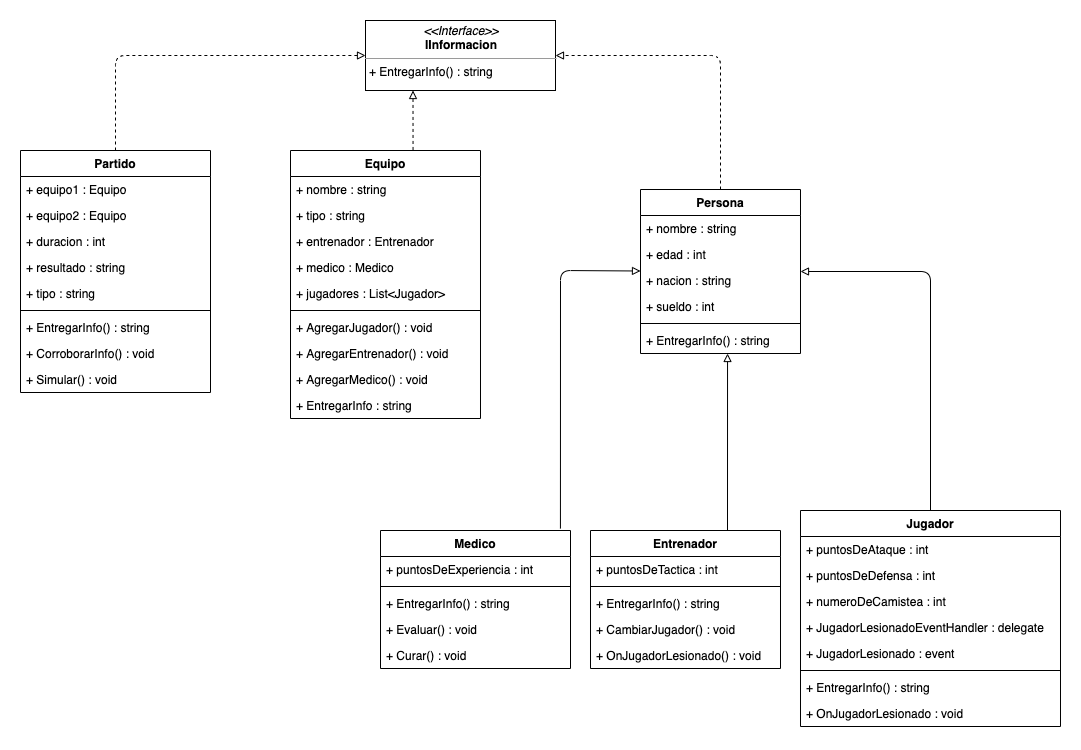

The diagram above was exported from draw.io. Its source (the exported page's mxGraphModel, read from the mxfile embedded in the PNG):
<mxGraphModel dx="1186" dy="875" grid="1" gridSize="10" guides="1" tooltips="1" connect="1" arrows="1" fold="1" page="1" pageScale="1" pageWidth="1169" pageHeight="827" math="0" shadow="0">
  <root>
    <mxCell id="0" />
    <mxCell id="1" parent="0" />
    <mxCell id="MwpT9HnOb7HatW0eFBbo-1" value="&lt;p style=&quot;margin: 0px ; margin-top: 4px ; text-align: center&quot;&gt;&lt;i&gt;&amp;lt;&amp;lt;Interface&amp;gt;&amp;gt;&lt;/i&gt;&lt;br&gt;&lt;b&gt;IInformacion&lt;/b&gt;&lt;/p&gt;&lt;hr size=&quot;1&quot;&gt;&lt;p style=&quot;margin: 0px ; margin-left: 4px&quot;&gt;+ EntregarInfo() : string&lt;br&gt;&lt;/p&gt;" style="verticalAlign=top;align=left;overflow=fill;fontSize=12;fontFamily=Helvetica;html=1;" vertex="1" parent="1">
      <mxGeometry x="395" y="30" width="190" height="70" as="geometry" />
    </mxCell>
    <mxCell id="MwpT9HnOb7HatW0eFBbo-35" value="Medico" style="swimlane;fontStyle=1;align=center;verticalAlign=top;childLayout=stackLayout;horizontal=1;startSize=26;horizontalStack=0;resizeParent=1;resizeParentMax=0;resizeLast=0;collapsible=1;marginBottom=0;" vertex="1" parent="1">
      <mxGeometry x="410" y="540" width="190" height="138" as="geometry" />
    </mxCell>
    <mxCell id="MwpT9HnOb7HatW0eFBbo-36" value="+ puntosDeExperiencia : int" style="text;strokeColor=none;fillColor=none;align=left;verticalAlign=top;spacingLeft=4;spacingRight=4;overflow=hidden;rotatable=0;points=[[0,0.5],[1,0.5]];portConstraint=eastwest;" vertex="1" parent="MwpT9HnOb7HatW0eFBbo-35">
      <mxGeometry y="26" width="190" height="26" as="geometry" />
    </mxCell>
    <mxCell id="MwpT9HnOb7HatW0eFBbo-37" value="" style="line;strokeWidth=1;fillColor=none;align=left;verticalAlign=middle;spacingTop=-1;spacingLeft=3;spacingRight=3;rotatable=0;labelPosition=right;points=[];portConstraint=eastwest;" vertex="1" parent="MwpT9HnOb7HatW0eFBbo-35">
      <mxGeometry y="52" width="190" height="8" as="geometry" />
    </mxCell>
    <mxCell id="MwpT9HnOb7HatW0eFBbo-38" value="+ EntregarInfo() : string" style="text;strokeColor=none;fillColor=none;align=left;verticalAlign=top;spacingLeft=4;spacingRight=4;overflow=hidden;rotatable=0;points=[[0,0.5],[1,0.5]];portConstraint=eastwest;" vertex="1" parent="MwpT9HnOb7HatW0eFBbo-35">
      <mxGeometry y="60" width="190" height="26" as="geometry" />
    </mxCell>
    <mxCell id="MwpT9HnOb7HatW0eFBbo-39" value="+ Evaluar() : void" style="text;strokeColor=none;fillColor=none;align=left;verticalAlign=top;spacingLeft=4;spacingRight=4;overflow=hidden;rotatable=0;points=[[0,0.5],[1,0.5]];portConstraint=eastwest;" vertex="1" parent="MwpT9HnOb7HatW0eFBbo-35">
      <mxGeometry y="86" width="190" height="26" as="geometry" />
    </mxCell>
    <mxCell id="MwpT9HnOb7HatW0eFBbo-40" value="+ Curar() : void" style="text;strokeColor=none;fillColor=none;align=left;verticalAlign=top;spacingLeft=4;spacingRight=4;overflow=hidden;rotatable=0;points=[[0,0.5],[1,0.5]];portConstraint=eastwest;" vertex="1" parent="MwpT9HnOb7HatW0eFBbo-35">
      <mxGeometry y="112" width="190" height="26" as="geometry" />
    </mxCell>
    <mxCell id="MwpT9HnOb7HatW0eFBbo-29" value="Entrenador" style="swimlane;fontStyle=1;align=center;verticalAlign=top;childLayout=stackLayout;horizontal=1;startSize=26;horizontalStack=0;resizeParent=1;resizeParentMax=0;resizeLast=0;collapsible=1;marginBottom=0;" vertex="1" parent="1">
      <mxGeometry x="620" y="540" width="190" height="138" as="geometry" />
    </mxCell>
    <mxCell id="MwpT9HnOb7HatW0eFBbo-30" value="+ puntosDeTactica : int" style="text;strokeColor=none;fillColor=none;align=left;verticalAlign=top;spacingLeft=4;spacingRight=4;overflow=hidden;rotatable=0;points=[[0,0.5],[1,0.5]];portConstraint=eastwest;" vertex="1" parent="MwpT9HnOb7HatW0eFBbo-29">
      <mxGeometry y="26" width="190" height="26" as="geometry" />
    </mxCell>
    <mxCell id="MwpT9HnOb7HatW0eFBbo-31" value="" style="line;strokeWidth=1;fillColor=none;align=left;verticalAlign=middle;spacingTop=-1;spacingLeft=3;spacingRight=3;rotatable=0;labelPosition=right;points=[];portConstraint=eastwest;" vertex="1" parent="MwpT9HnOb7HatW0eFBbo-29">
      <mxGeometry y="52" width="190" height="8" as="geometry" />
    </mxCell>
    <mxCell id="MwpT9HnOb7HatW0eFBbo-32" value="+ EntregarInfo() : string" style="text;strokeColor=none;fillColor=none;align=left;verticalAlign=top;spacingLeft=4;spacingRight=4;overflow=hidden;rotatable=0;points=[[0,0.5],[1,0.5]];portConstraint=eastwest;" vertex="1" parent="MwpT9HnOb7HatW0eFBbo-29">
      <mxGeometry y="60" width="190" height="26" as="geometry" />
    </mxCell>
    <mxCell id="MwpT9HnOb7HatW0eFBbo-33" value="+ CambiarJugador() : void" style="text;strokeColor=none;fillColor=none;align=left;verticalAlign=top;spacingLeft=4;spacingRight=4;overflow=hidden;rotatable=0;points=[[0,0.5],[1,0.5]];portConstraint=eastwest;" vertex="1" parent="MwpT9HnOb7HatW0eFBbo-29">
      <mxGeometry y="86" width="190" height="26" as="geometry" />
    </mxCell>
    <mxCell id="MwpT9HnOb7HatW0eFBbo-34" value="+ OnJugadorLesionado() : void" style="text;strokeColor=none;fillColor=none;align=left;verticalAlign=top;spacingLeft=4;spacingRight=4;overflow=hidden;rotatable=0;points=[[0,0.5],[1,0.5]];portConstraint=eastwest;" vertex="1" parent="MwpT9HnOb7HatW0eFBbo-29">
      <mxGeometry y="112" width="190" height="26" as="geometry" />
    </mxCell>
    <mxCell id="MwpT9HnOb7HatW0eFBbo-20" value="Jugador" style="swimlane;fontStyle=1;align=center;verticalAlign=top;childLayout=stackLayout;horizontal=1;startSize=26;horizontalStack=0;resizeParent=1;resizeParentMax=0;resizeLast=0;collapsible=1;marginBottom=0;" vertex="1" parent="1">
      <mxGeometry x="830" y="520" width="260" height="216" as="geometry" />
    </mxCell>
    <mxCell id="MwpT9HnOb7HatW0eFBbo-21" value="+ puntosDeAtaque : int" style="text;strokeColor=none;fillColor=none;align=left;verticalAlign=top;spacingLeft=4;spacingRight=4;overflow=hidden;rotatable=0;points=[[0,0.5],[1,0.5]];portConstraint=eastwest;" vertex="1" parent="MwpT9HnOb7HatW0eFBbo-20">
      <mxGeometry y="26" width="260" height="26" as="geometry" />
    </mxCell>
    <mxCell id="MwpT9HnOb7HatW0eFBbo-24" value="+ puntosDeDefensa : int" style="text;strokeColor=none;fillColor=none;align=left;verticalAlign=top;spacingLeft=4;spacingRight=4;overflow=hidden;rotatable=0;points=[[0,0.5],[1,0.5]];portConstraint=eastwest;" vertex="1" parent="MwpT9HnOb7HatW0eFBbo-20">
      <mxGeometry y="52" width="260" height="26" as="geometry" />
    </mxCell>
    <mxCell id="MwpT9HnOb7HatW0eFBbo-25" value="+ numeroDeCamistea : int" style="text;strokeColor=none;fillColor=none;align=left;verticalAlign=top;spacingLeft=4;spacingRight=4;overflow=hidden;rotatable=0;points=[[0,0.5],[1,0.5]];portConstraint=eastwest;" vertex="1" parent="MwpT9HnOb7HatW0eFBbo-20">
      <mxGeometry y="78" width="260" height="26" as="geometry" />
    </mxCell>
    <mxCell id="MwpT9HnOb7HatW0eFBbo-26" value="+ JugadorLesionadoEventHandler : delegate" style="text;strokeColor=none;fillColor=none;align=left;verticalAlign=top;spacingLeft=4;spacingRight=4;overflow=hidden;rotatable=0;points=[[0,0.5],[1,0.5]];portConstraint=eastwest;" vertex="1" parent="MwpT9HnOb7HatW0eFBbo-20">
      <mxGeometry y="104" width="260" height="26" as="geometry" />
    </mxCell>
    <mxCell id="MwpT9HnOb7HatW0eFBbo-27" value="+ JugadorLesionado : event" style="text;strokeColor=none;fillColor=none;align=left;verticalAlign=top;spacingLeft=4;spacingRight=4;overflow=hidden;rotatable=0;points=[[0,0.5],[1,0.5]];portConstraint=eastwest;" vertex="1" parent="MwpT9HnOb7HatW0eFBbo-20">
      <mxGeometry y="130" width="260" height="26" as="geometry" />
    </mxCell>
    <mxCell id="MwpT9HnOb7HatW0eFBbo-22" value="" style="line;strokeWidth=1;fillColor=none;align=left;verticalAlign=middle;spacingTop=-1;spacingLeft=3;spacingRight=3;rotatable=0;labelPosition=right;points=[];portConstraint=eastwest;" vertex="1" parent="MwpT9HnOb7HatW0eFBbo-20">
      <mxGeometry y="156" width="260" height="8" as="geometry" />
    </mxCell>
    <mxCell id="MwpT9HnOb7HatW0eFBbo-23" value="+ EntregarInfo() : string" style="text;strokeColor=none;fillColor=none;align=left;verticalAlign=top;spacingLeft=4;spacingRight=4;overflow=hidden;rotatable=0;points=[[0,0.5],[1,0.5]];portConstraint=eastwest;" vertex="1" parent="MwpT9HnOb7HatW0eFBbo-20">
      <mxGeometry y="164" width="260" height="26" as="geometry" />
    </mxCell>
    <mxCell id="MwpT9HnOb7HatW0eFBbo-28" value="+ OnJugadorLesionado : void" style="text;strokeColor=none;fillColor=none;align=left;verticalAlign=top;spacingLeft=4;spacingRight=4;overflow=hidden;rotatable=0;points=[[0,0.5],[1,0.5]];portConstraint=eastwest;" vertex="1" parent="MwpT9HnOb7HatW0eFBbo-20">
      <mxGeometry y="190" width="260" height="26" as="geometry" />
    </mxCell>
    <mxCell id="MwpT9HnOb7HatW0eFBbo-41" value="Partido" style="swimlane;fontStyle=1;align=center;verticalAlign=top;childLayout=stackLayout;horizontal=1;startSize=26;horizontalStack=0;resizeParent=1;resizeParentMax=0;resizeLast=0;collapsible=1;marginBottom=0;" vertex="1" parent="1">
      <mxGeometry x="50" y="160" width="190" height="242" as="geometry" />
    </mxCell>
    <mxCell id="MwpT9HnOb7HatW0eFBbo-42" value="+ equipo1 : Equipo" style="text;strokeColor=none;fillColor=none;align=left;verticalAlign=top;spacingLeft=4;spacingRight=4;overflow=hidden;rotatable=0;points=[[0,0.5],[1,0.5]];portConstraint=eastwest;" vertex="1" parent="MwpT9HnOb7HatW0eFBbo-41">
      <mxGeometry y="26" width="190" height="26" as="geometry" />
    </mxCell>
    <mxCell id="MwpT9HnOb7HatW0eFBbo-45" value="+ equipo2 : Equipo" style="text;strokeColor=none;fillColor=none;align=left;verticalAlign=top;spacingLeft=4;spacingRight=4;overflow=hidden;rotatable=0;points=[[0,0.5],[1,0.5]];portConstraint=eastwest;" vertex="1" parent="MwpT9HnOb7HatW0eFBbo-41">
      <mxGeometry y="52" width="190" height="26" as="geometry" />
    </mxCell>
    <mxCell id="MwpT9HnOb7HatW0eFBbo-46" value="+ duracion : int" style="text;strokeColor=none;fillColor=none;align=left;verticalAlign=top;spacingLeft=4;spacingRight=4;overflow=hidden;rotatable=0;points=[[0,0.5],[1,0.5]];portConstraint=eastwest;" vertex="1" parent="MwpT9HnOb7HatW0eFBbo-41">
      <mxGeometry y="78" width="190" height="26" as="geometry" />
    </mxCell>
    <mxCell id="MwpT9HnOb7HatW0eFBbo-47" value="+ resultado : string" style="text;strokeColor=none;fillColor=none;align=left;verticalAlign=top;spacingLeft=4;spacingRight=4;overflow=hidden;rotatable=0;points=[[0,0.5],[1,0.5]];portConstraint=eastwest;" vertex="1" parent="MwpT9HnOb7HatW0eFBbo-41">
      <mxGeometry y="104" width="190" height="26" as="geometry" />
    </mxCell>
    <mxCell id="MwpT9HnOb7HatW0eFBbo-48" value="+ tipo : string" style="text;strokeColor=none;fillColor=none;align=left;verticalAlign=top;spacingLeft=4;spacingRight=4;overflow=hidden;rotatable=0;points=[[0,0.5],[1,0.5]];portConstraint=eastwest;" vertex="1" parent="MwpT9HnOb7HatW0eFBbo-41">
      <mxGeometry y="130" width="190" height="26" as="geometry" />
    </mxCell>
    <mxCell id="MwpT9HnOb7HatW0eFBbo-43" value="" style="line;strokeWidth=1;fillColor=none;align=left;verticalAlign=middle;spacingTop=-1;spacingLeft=3;spacingRight=3;rotatable=0;labelPosition=right;points=[];portConstraint=eastwest;" vertex="1" parent="MwpT9HnOb7HatW0eFBbo-41">
      <mxGeometry y="156" width="190" height="8" as="geometry" />
    </mxCell>
    <mxCell id="MwpT9HnOb7HatW0eFBbo-44" value="+ EntregarInfo() : string" style="text;strokeColor=none;fillColor=none;align=left;verticalAlign=top;spacingLeft=4;spacingRight=4;overflow=hidden;rotatable=0;points=[[0,0.5],[1,0.5]];portConstraint=eastwest;" vertex="1" parent="MwpT9HnOb7HatW0eFBbo-41">
      <mxGeometry y="164" width="190" height="26" as="geometry" />
    </mxCell>
    <mxCell id="MwpT9HnOb7HatW0eFBbo-49" value="+ CorroborarInfo() : void" style="text;strokeColor=none;fillColor=none;align=left;verticalAlign=top;spacingLeft=4;spacingRight=4;overflow=hidden;rotatable=0;points=[[0,0.5],[1,0.5]];portConstraint=eastwest;" vertex="1" parent="MwpT9HnOb7HatW0eFBbo-41">
      <mxGeometry y="190" width="190" height="26" as="geometry" />
    </mxCell>
    <mxCell id="MwpT9HnOb7HatW0eFBbo-50" value="+ Simular() : void" style="text;strokeColor=none;fillColor=none;align=left;verticalAlign=top;spacingLeft=4;spacingRight=4;overflow=hidden;rotatable=0;points=[[0,0.5],[1,0.5]];portConstraint=eastwest;" vertex="1" parent="MwpT9HnOb7HatW0eFBbo-41">
      <mxGeometry y="216" width="190" height="26" as="geometry" />
    </mxCell>
    <mxCell id="MwpT9HnOb7HatW0eFBbo-13" value="Persona" style="swimlane;fontStyle=1;align=center;verticalAlign=top;childLayout=stackLayout;horizontal=1;startSize=26;horizontalStack=0;resizeParent=1;resizeParentMax=0;resizeLast=0;collapsible=1;marginBottom=0;" vertex="1" parent="1">
      <mxGeometry x="670" y="199" width="160" height="164" as="geometry" />
    </mxCell>
    <mxCell id="MwpT9HnOb7HatW0eFBbo-14" value="+ nombre : string" style="text;strokeColor=none;fillColor=none;align=left;verticalAlign=top;spacingLeft=4;spacingRight=4;overflow=hidden;rotatable=0;points=[[0,0.5],[1,0.5]];portConstraint=eastwest;" vertex="1" parent="MwpT9HnOb7HatW0eFBbo-13">
      <mxGeometry y="26" width="160" height="26" as="geometry" />
    </mxCell>
    <mxCell id="MwpT9HnOb7HatW0eFBbo-17" value="+ edad : int" style="text;strokeColor=none;fillColor=none;align=left;verticalAlign=top;spacingLeft=4;spacingRight=4;overflow=hidden;rotatable=0;points=[[0,0.5],[1,0.5]];portConstraint=eastwest;" vertex="1" parent="MwpT9HnOb7HatW0eFBbo-13">
      <mxGeometry y="52" width="160" height="26" as="geometry" />
    </mxCell>
    <mxCell id="MwpT9HnOb7HatW0eFBbo-18" value="+ nacion : string" style="text;strokeColor=none;fillColor=none;align=left;verticalAlign=top;spacingLeft=4;spacingRight=4;overflow=hidden;rotatable=0;points=[[0,0.5],[1,0.5]];portConstraint=eastwest;" vertex="1" parent="MwpT9HnOb7HatW0eFBbo-13">
      <mxGeometry y="78" width="160" height="26" as="geometry" />
    </mxCell>
    <mxCell id="MwpT9HnOb7HatW0eFBbo-19" value="+ sueldo : int" style="text;strokeColor=none;fillColor=none;align=left;verticalAlign=top;spacingLeft=4;spacingRight=4;overflow=hidden;rotatable=0;points=[[0,0.5],[1,0.5]];portConstraint=eastwest;" vertex="1" parent="MwpT9HnOb7HatW0eFBbo-13">
      <mxGeometry y="104" width="160" height="26" as="geometry" />
    </mxCell>
    <mxCell id="MwpT9HnOb7HatW0eFBbo-15" value="" style="line;strokeWidth=1;fillColor=none;align=left;verticalAlign=middle;spacingTop=-1;spacingLeft=3;spacingRight=3;rotatable=0;labelPosition=right;points=[];portConstraint=eastwest;" vertex="1" parent="MwpT9HnOb7HatW0eFBbo-13">
      <mxGeometry y="130" width="160" height="8" as="geometry" />
    </mxCell>
    <mxCell id="MwpT9HnOb7HatW0eFBbo-16" value="+ EntregarInfo() : string" style="text;strokeColor=none;fillColor=none;align=left;verticalAlign=top;spacingLeft=4;spacingRight=4;overflow=hidden;rotatable=0;points=[[0,0.5],[1,0.5]];portConstraint=eastwest;" vertex="1" parent="MwpT9HnOb7HatW0eFBbo-13">
      <mxGeometry y="138" width="160" height="26" as="geometry" />
    </mxCell>
    <mxCell id="MwpT9HnOb7HatW0eFBbo-51" value="" style="endArrow=block;html=1;endFill=0;strokeWidth=1;exitX=0.947;exitY=-0.014;exitDx=0;exitDy=0;exitPerimeter=0;" edge="1" parent="1" source="MwpT9HnOb7HatW0eFBbo-35" target="MwpT9HnOb7HatW0eFBbo-13">
      <mxGeometry width="50" height="50" relative="1" as="geometry">
        <mxPoint x="590" y="530" as="sourcePoint" />
        <mxPoint x="640" y="440" as="targetPoint" />
        <Array as="points">
          <mxPoint x="590" y="280" />
        </Array>
      </mxGeometry>
    </mxCell>
    <mxCell id="MwpT9HnOb7HatW0eFBbo-52" value="" style="endArrow=block;html=1;endFill=0;strokeWidth=1;entryX=0.544;entryY=1;entryDx=0;entryDy=0;entryPerimeter=0;" edge="1" parent="1" target="MwpT9HnOb7HatW0eFBbo-16">
      <mxGeometry width="50" height="50" relative="1" as="geometry">
        <mxPoint x="757" y="540" as="sourcePoint" />
        <mxPoint x="698.75" y="373" as="targetPoint" />
      </mxGeometry>
    </mxCell>
    <mxCell id="MwpT9HnOb7HatW0eFBbo-53" value="" style="endArrow=block;html=1;endFill=0;strokeWidth=1;" edge="1" parent="1" source="MwpT9HnOb7HatW0eFBbo-20" target="MwpT9HnOb7HatW0eFBbo-13">
      <mxGeometry width="50" height="50" relative="1" as="geometry">
        <mxPoint x="732.3628048780488" y="550" as="sourcePoint" />
        <mxPoint x="751.25" y="373" as="targetPoint" />
        <Array as="points">
          <mxPoint x="960" y="281" />
        </Array>
      </mxGeometry>
    </mxCell>
    <mxCell id="MwpT9HnOb7HatW0eFBbo-54" value="" style="endArrow=block;html=1;strokeWidth=1;entryX=1;entryY=0.5;entryDx=0;entryDy=0;exitX=0.5;exitY=0;exitDx=0;exitDy=0;dashed=1;endFill=0;" edge="1" parent="1" source="MwpT9HnOb7HatW0eFBbo-13" target="MwpT9HnOb7HatW0eFBbo-1">
      <mxGeometry width="50" height="50" relative="1" as="geometry">
        <mxPoint x="670" y="150" as="sourcePoint" />
        <mxPoint x="720" y="100" as="targetPoint" />
        <Array as="points">
          <mxPoint x="750" y="65" />
        </Array>
      </mxGeometry>
    </mxCell>
    <mxCell id="MwpT9HnOb7HatW0eFBbo-55" value="" style="endArrow=block;html=1;strokeWidth=1;entryX=0.25;entryY=1;entryDx=0;entryDy=0;dashed=1;endFill=0;exitX=0.645;exitY=-0.002;exitDx=0;exitDy=0;exitPerimeter=0;" edge="1" parent="1" source="MwpT9HnOb7HatW0eFBbo-2" target="MwpT9HnOb7HatW0eFBbo-1">
      <mxGeometry width="50" height="50" relative="1" as="geometry">
        <mxPoint x="490" y="160" as="sourcePoint" />
        <mxPoint x="595" y="75" as="targetPoint" />
        <Array as="points" />
      </mxGeometry>
    </mxCell>
    <mxCell id="MwpT9HnOb7HatW0eFBbo-56" value="" style="endArrow=block;html=1;strokeWidth=1;entryX=0;entryY=0.5;entryDx=0;entryDy=0;dashed=1;endFill=0;exitX=0.5;exitY=0;exitDx=0;exitDy=0;" edge="1" parent="1" source="MwpT9HnOb7HatW0eFBbo-41" target="MwpT9HnOb7HatW0eFBbo-1">
      <mxGeometry width="50" height="50" relative="1" as="geometry">
        <mxPoint x="500" y="170" as="sourcePoint" />
        <mxPoint x="500" y="110" as="targetPoint" />
        <Array as="points">
          <mxPoint x="145" y="65" />
        </Array>
      </mxGeometry>
    </mxCell>
    <mxCell id="MwpT9HnOb7HatW0eFBbo-2" value="Equipo" style="swimlane;fontStyle=1;align=center;verticalAlign=top;childLayout=stackLayout;horizontal=1;startSize=26;horizontalStack=0;resizeParent=1;resizeParentMax=0;resizeLast=0;collapsible=1;marginBottom=0;" vertex="1" parent="1">
      <mxGeometry x="320" y="160" width="190" height="268" as="geometry" />
    </mxCell>
    <mxCell id="MwpT9HnOb7HatW0eFBbo-3" value="+ nombre : string" style="text;strokeColor=none;fillColor=none;align=left;verticalAlign=top;spacingLeft=4;spacingRight=4;overflow=hidden;rotatable=0;points=[[0,0.5],[1,0.5]];portConstraint=eastwest;" vertex="1" parent="MwpT9HnOb7HatW0eFBbo-2">
      <mxGeometry y="26" width="190" height="26" as="geometry" />
    </mxCell>
    <mxCell id="MwpT9HnOb7HatW0eFBbo-6" value="+ tipo : string" style="text;strokeColor=none;fillColor=none;align=left;verticalAlign=top;spacingLeft=4;spacingRight=4;overflow=hidden;rotatable=0;points=[[0,0.5],[1,0.5]];portConstraint=eastwest;" vertex="1" parent="MwpT9HnOb7HatW0eFBbo-2">
      <mxGeometry y="52" width="190" height="26" as="geometry" />
    </mxCell>
    <mxCell id="MwpT9HnOb7HatW0eFBbo-7" value="+ entrenador : Entrenador" style="text;strokeColor=none;fillColor=none;align=left;verticalAlign=top;spacingLeft=4;spacingRight=4;overflow=hidden;rotatable=0;points=[[0,0.5],[1,0.5]];portConstraint=eastwest;" vertex="1" parent="MwpT9HnOb7HatW0eFBbo-2">
      <mxGeometry y="78" width="190" height="26" as="geometry" />
    </mxCell>
    <mxCell id="MwpT9HnOb7HatW0eFBbo-8" value="+ medico : Medico" style="text;strokeColor=none;fillColor=none;align=left;verticalAlign=top;spacingLeft=4;spacingRight=4;overflow=hidden;rotatable=0;points=[[0,0.5],[1,0.5]];portConstraint=eastwest;" vertex="1" parent="MwpT9HnOb7HatW0eFBbo-2">
      <mxGeometry y="104" width="190" height="26" as="geometry" />
    </mxCell>
    <mxCell id="MwpT9HnOb7HatW0eFBbo-9" value="+ jugadores : List&lt;Jugador&gt;" style="text;strokeColor=none;fillColor=none;align=left;verticalAlign=top;spacingLeft=4;spacingRight=4;overflow=hidden;rotatable=0;points=[[0,0.5],[1,0.5]];portConstraint=eastwest;" vertex="1" parent="MwpT9HnOb7HatW0eFBbo-2">
      <mxGeometry y="130" width="190" height="26" as="geometry" />
    </mxCell>
    <mxCell id="MwpT9HnOb7HatW0eFBbo-4" value="" style="line;strokeWidth=1;fillColor=none;align=left;verticalAlign=middle;spacingTop=-1;spacingLeft=3;spacingRight=3;rotatable=0;labelPosition=right;points=[];portConstraint=eastwest;" vertex="1" parent="MwpT9HnOb7HatW0eFBbo-2">
      <mxGeometry y="156" width="190" height="8" as="geometry" />
    </mxCell>
    <mxCell id="MwpT9HnOb7HatW0eFBbo-5" value="+ AgregarJugador() : void" style="text;strokeColor=none;fillColor=none;align=left;verticalAlign=top;spacingLeft=4;spacingRight=4;overflow=hidden;rotatable=0;points=[[0,0.5],[1,0.5]];portConstraint=eastwest;" vertex="1" parent="MwpT9HnOb7HatW0eFBbo-2">
      <mxGeometry y="164" width="190" height="26" as="geometry" />
    </mxCell>
    <mxCell id="MwpT9HnOb7HatW0eFBbo-10" value="+ AgregarEntrenador() : void" style="text;strokeColor=none;fillColor=none;align=left;verticalAlign=top;spacingLeft=4;spacingRight=4;overflow=hidden;rotatable=0;points=[[0,0.5],[1,0.5]];portConstraint=eastwest;" vertex="1" parent="MwpT9HnOb7HatW0eFBbo-2">
      <mxGeometry y="190" width="190" height="26" as="geometry" />
    </mxCell>
    <mxCell id="MwpT9HnOb7HatW0eFBbo-11" value="+ AgregarMedico() : void" style="text;strokeColor=none;fillColor=none;align=left;verticalAlign=top;spacingLeft=4;spacingRight=4;overflow=hidden;rotatable=0;points=[[0,0.5],[1,0.5]];portConstraint=eastwest;" vertex="1" parent="MwpT9HnOb7HatW0eFBbo-2">
      <mxGeometry y="216" width="190" height="26" as="geometry" />
    </mxCell>
    <mxCell id="MwpT9HnOb7HatW0eFBbo-12" value="+ EntregarInfo : string" style="text;strokeColor=none;fillColor=none;align=left;verticalAlign=top;spacingLeft=4;spacingRight=4;overflow=hidden;rotatable=0;points=[[0,0.5],[1,0.5]];portConstraint=eastwest;" vertex="1" parent="MwpT9HnOb7HatW0eFBbo-2">
      <mxGeometry y="242" width="190" height="26" as="geometry" />
    </mxCell>
  </root>
</mxGraphModel>